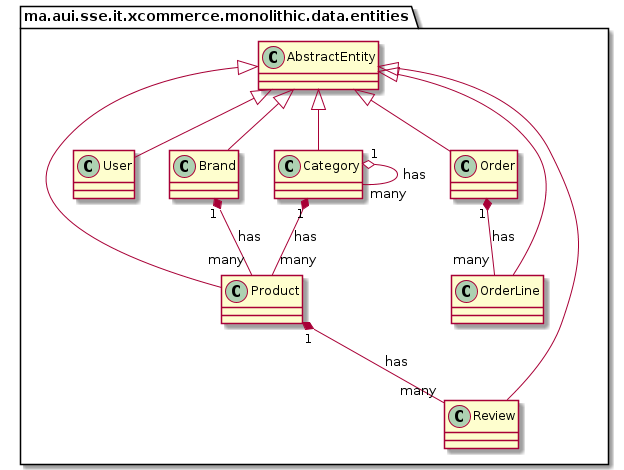

The diagram above was rendered by PlantUML. Its source (embedded in the PNG):
@startuml EntityClassDiagram
ma.aui.sse.it.xcommerce.monolithic.data.entities.AbstractEntity <|-- ma.aui.sse.it.xcommerce.monolithic.data.entities.Product
ma.aui.sse.it.xcommerce.monolithic.data.entities.AbstractEntity <|-- ma.aui.sse.it.xcommerce.monolithic.data.entities.User
ma.aui.sse.it.xcommerce.monolithic.data.entities.AbstractEntity <|-- ma.aui.sse.it.xcommerce.monolithic.data.entities.Brand
ma.aui.sse.it.xcommerce.monolithic.data.entities.AbstractEntity <|-- ma.aui.sse.it.xcommerce.monolithic.data.entities.Category
ma.aui.sse.it.xcommerce.monolithic.data.entities.AbstractEntity <|-- ma.aui.sse.it.xcommerce.monolithic.data.entities.Order
ma.aui.sse.it.xcommerce.monolithic.data.entities.AbstractEntity <|-- ma.aui.sse.it.xcommerce.monolithic.data.entities.OrderLine
ma.aui.sse.it.xcommerce.monolithic.data.entities.AbstractEntity <|-- ma.aui.sse.it.xcommerce.monolithic.data.entities.Review
ma.aui.sse.it.xcommerce.monolithic.data.entities.Brand "1" *-- "many" ma.aui.sse.it.xcommerce.monolithic.data.entities.Product : has
ma.aui.sse.it.xcommerce.monolithic.data.entities.Product "1" *-- "many" ma.aui.sse.it.xcommerce.monolithic.data.entities.Review : has
ma.aui.sse.it.xcommerce.monolithic.data.entities.Category "1" *-- "many" ma.aui.sse.it.xcommerce.monolithic.data.entities.Product : has
ma.aui.sse.it.xcommerce.monolithic.data.entities.Category "1" o-- "many" ma.aui.sse.it.xcommerce.monolithic.data.entities.Category : has
ma.aui.sse.it.xcommerce.monolithic.data.entities.Order "1" *-- "many" ma.aui.sse.it.xcommerce.monolithic.data.entities.OrderLine : has
@enduml